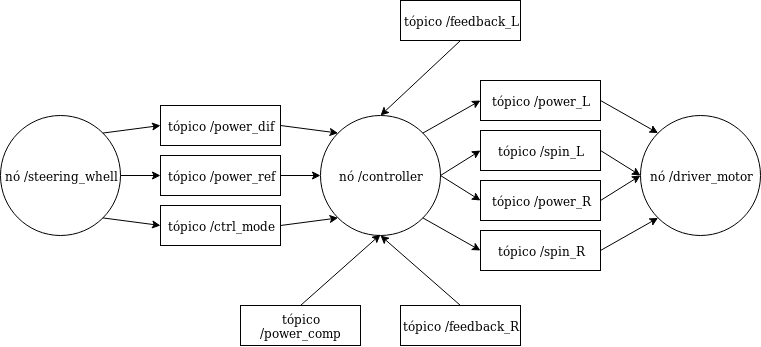

The diagram above was exported from draw.io. Its source (the exported page's mxGraphModel, read from the mxfile embedded in the PNG):
<mxGraphModel dx="1090" dy="526" grid="1" gridSize="10" guides="1" tooltips="1" connect="1" arrows="1" fold="1" page="1" pageScale="1" pageWidth="827" pageHeight="1169" math="0" shadow="0">
  <root>
    <mxCell id="0" />
    <mxCell id="1" parent="0" />
    <mxCell id="2" value="nó /steering_whell" style="ellipse;whiteSpace=wrap;html=1;aspect=fixed;" vertex="1" parent="1">
      <mxGeometry x="40" y="235" width="120" height="120" as="geometry" />
    </mxCell>
    <mxCell id="3" value="nó /controller" style="ellipse;whiteSpace=wrap;html=1;aspect=fixed;" vertex="1" parent="1">
      <mxGeometry x="360" y="235" width="120" height="120" as="geometry" />
    </mxCell>
    <mxCell id="4" value="nó /driver_motor" style="ellipse;whiteSpace=wrap;html=1;aspect=fixed;" vertex="1" parent="1">
      <mxGeometry x="680" y="235" width="120" height="120" as="geometry" />
    </mxCell>
    <mxCell id="5" value="tópico /power_ref" style="rounded=0;whiteSpace=wrap;html=1;" vertex="1" parent="1">
      <mxGeometry x="200" y="275" width="120" height="40" as="geometry" />
    </mxCell>
    <mxCell id="6" value="tópico /power_dif" style="rounded=0;whiteSpace=wrap;html=1;" vertex="1" parent="1">
      <mxGeometry x="200" y="225" width="120" height="40" as="geometry" />
    </mxCell>
    <mxCell id="7" value="tópico /ctrl_mode" style="rounded=0;whiteSpace=wrap;html=1;" vertex="1" parent="1">
      <mxGeometry x="200" y="325" width="120" height="40" as="geometry" />
    </mxCell>
    <mxCell id="8" value="tópico /power_L" style="rounded=0;whiteSpace=wrap;html=1;" vertex="1" parent="1">
      <mxGeometry x="520" y="200" width="120" height="40" as="geometry" />
    </mxCell>
    <mxCell id="9" value="tópico /spin_L" style="rounded=0;whiteSpace=wrap;html=1;" vertex="1" parent="1">
      <mxGeometry x="520" y="250" width="120" height="40" as="geometry" />
    </mxCell>
    <mxCell id="10" value="tópico /power_R" style="rounded=0;whiteSpace=wrap;html=1;" vertex="1" parent="1">
      <mxGeometry x="520" y="300" width="120" height="40" as="geometry" />
    </mxCell>
    <mxCell id="11" value="tópico /spin_R" style="rounded=0;whiteSpace=wrap;html=1;" vertex="1" parent="1">
      <mxGeometry x="520" y="350" width="120" height="40" as="geometry" />
    </mxCell>
    <mxCell id="12" value="" style="endArrow=classic;html=1;entryX=0;entryY=0.5;entryDx=0;entryDy=0;exitX=1;exitY=0;exitDx=0;exitDy=0;" edge="1" source="2" target="6" parent="1">
      <mxGeometry width="50" height="50" relative="1" as="geometry">
        <mxPoint x="40" y="455" as="sourcePoint" />
        <mxPoint x="90" y="405" as="targetPoint" />
      </mxGeometry>
    </mxCell>
    <mxCell id="13" value="" style="endArrow=classic;html=1;entryX=0;entryY=0.5;entryDx=0;entryDy=0;exitX=1;exitY=1;exitDx=0;exitDy=0;" edge="1" source="2" target="7" parent="1">
      <mxGeometry width="50" height="50" relative="1" as="geometry">
        <mxPoint x="40" y="455" as="sourcePoint" />
        <mxPoint x="90" y="405" as="targetPoint" />
      </mxGeometry>
    </mxCell>
    <mxCell id="14" value="" style="endArrow=classic;html=1;entryX=0;entryY=0.5;entryDx=0;entryDy=0;exitX=1;exitY=0.5;exitDx=0;exitDy=0;" edge="1" source="2" target="5" parent="1">
      <mxGeometry width="50" height="50" relative="1" as="geometry">
        <mxPoint x="40" y="455" as="sourcePoint" />
        <mxPoint x="90" y="405" as="targetPoint" />
      </mxGeometry>
    </mxCell>
    <mxCell id="15" value="" style="endArrow=classic;html=1;entryX=0;entryY=0.5;entryDx=0;entryDy=0;exitX=1;exitY=0.5;exitDx=0;exitDy=0;" edge="1" source="5" target="3" parent="1">
      <mxGeometry width="50" height="50" relative="1" as="geometry">
        <mxPoint x="40" y="455" as="sourcePoint" />
        <mxPoint x="90" y="405" as="targetPoint" />
      </mxGeometry>
    </mxCell>
    <mxCell id="16" value="" style="endArrow=classic;html=1;entryX=0;entryY=0;entryDx=0;entryDy=0;exitX=1;exitY=0.5;exitDx=0;exitDy=0;" edge="1" source="6" target="3" parent="1">
      <mxGeometry width="50" height="50" relative="1" as="geometry">
        <mxPoint x="40" y="455" as="sourcePoint" />
        <mxPoint x="90" y="405" as="targetPoint" />
      </mxGeometry>
    </mxCell>
    <mxCell id="17" value="" style="endArrow=classic;html=1;entryX=0;entryY=1;entryDx=0;entryDy=0;exitX=1;exitY=0.5;exitDx=0;exitDy=0;" edge="1" source="7" target="3" parent="1">
      <mxGeometry width="50" height="50" relative="1" as="geometry">
        <mxPoint x="40" y="455" as="sourcePoint" />
        <mxPoint x="90" y="405" as="targetPoint" />
      </mxGeometry>
    </mxCell>
    <mxCell id="18" value="" style="endArrow=classic;html=1;entryX=0;entryY=0.5;entryDx=0;entryDy=0;exitX=1;exitY=0;exitDx=0;exitDy=0;" edge="1" source="3" target="8" parent="1">
      <mxGeometry width="50" height="50" relative="1" as="geometry">
        <mxPoint x="40" y="455" as="sourcePoint" />
        <mxPoint x="90" y="405" as="targetPoint" />
      </mxGeometry>
    </mxCell>
    <mxCell id="19" value="" style="endArrow=classic;html=1;entryX=0;entryY=0.5;entryDx=0;entryDy=0;exitX=1;exitY=1;exitDx=0;exitDy=0;" edge="1" source="3" target="11" parent="1">
      <mxGeometry width="50" height="50" relative="1" as="geometry">
        <mxPoint x="40" y="455" as="sourcePoint" />
        <mxPoint x="90" y="405" as="targetPoint" />
      </mxGeometry>
    </mxCell>
    <mxCell id="20" value="" style="endArrow=classic;html=1;entryX=0;entryY=0.5;entryDx=0;entryDy=0;exitX=1;exitY=0.5;exitDx=0;exitDy=0;" edge="1" source="3" target="10" parent="1">
      <mxGeometry width="50" height="50" relative="1" as="geometry">
        <mxPoint x="40" y="455" as="sourcePoint" />
        <mxPoint x="90" y="405" as="targetPoint" />
      </mxGeometry>
    </mxCell>
    <mxCell id="21" value="" style="endArrow=classic;html=1;entryX=0;entryY=0.5;entryDx=0;entryDy=0;" edge="1" target="9" parent="1">
      <mxGeometry width="50" height="50" relative="1" as="geometry">
        <mxPoint x="480" y="295" as="sourcePoint" />
        <mxPoint x="90" y="405" as="targetPoint" />
      </mxGeometry>
    </mxCell>
    <mxCell id="22" value="" style="endArrow=classic;html=1;entryX=0;entryY=0;entryDx=0;entryDy=0;exitX=1;exitY=0.5;exitDx=0;exitDy=0;" edge="1" source="8" target="4" parent="1">
      <mxGeometry width="50" height="50" relative="1" as="geometry">
        <mxPoint x="40" y="465" as="sourcePoint" />
        <mxPoint x="90" y="415" as="targetPoint" />
      </mxGeometry>
    </mxCell>
    <mxCell id="23" value="" style="endArrow=classic;html=1;entryX=0;entryY=1;entryDx=0;entryDy=0;exitX=1;exitY=0.5;exitDx=0;exitDy=0;" edge="1" source="11" target="4" parent="1">
      <mxGeometry width="50" height="50" relative="1" as="geometry">
        <mxPoint x="40" y="465" as="sourcePoint" />
        <mxPoint x="90" y="415" as="targetPoint" />
      </mxGeometry>
    </mxCell>
    <mxCell id="24" value="" style="endArrow=classic;html=1;entryX=0;entryY=0.5;entryDx=0;entryDy=0;exitX=1;exitY=0.5;exitDx=0;exitDy=0;" edge="1" source="10" target="4" parent="1">
      <mxGeometry width="50" height="50" relative="1" as="geometry">
        <mxPoint x="40" y="465" as="sourcePoint" />
        <mxPoint x="90" y="415" as="targetPoint" />
      </mxGeometry>
    </mxCell>
    <mxCell id="25" value="" style="endArrow=classic;html=1;entryX=0;entryY=0.5;entryDx=0;entryDy=0;exitX=1;exitY=0.5;exitDx=0;exitDy=0;" edge="1" source="9" target="4" parent="1">
      <mxGeometry width="50" height="50" relative="1" as="geometry">
        <mxPoint x="40" y="465" as="sourcePoint" />
        <mxPoint x="90" y="415" as="targetPoint" />
      </mxGeometry>
    </mxCell>
    <mxCell id="26" value="tópico /power_comp" style="rounded=0;whiteSpace=wrap;html=1;" vertex="1" parent="1">
      <mxGeometry x="280" y="425" width="120" height="40" as="geometry" />
    </mxCell>
    <mxCell id="27" value="" style="endArrow=classic;html=1;exitX=0.5;exitY=0;exitDx=0;exitDy=0;" edge="1" source="26" parent="1">
      <mxGeometry width="50" height="50" relative="1" as="geometry">
        <mxPoint x="40" y="525" as="sourcePoint" />
        <mxPoint x="420" y="354" as="targetPoint" />
      </mxGeometry>
    </mxCell>
    <mxCell id="28" value="tópico /feedback_R" style="rounded=0;whiteSpace=wrap;html=1;" vertex="1" parent="1">
      <mxGeometry x="440" y="425" width="120" height="40" as="geometry" />
    </mxCell>
    <mxCell id="29" value="" style="endArrow=classic;html=1;exitX=0.5;exitY=0;exitDx=0;exitDy=0;entryX=0.5;entryY=1;entryDx=0;entryDy=0;" edge="1" source="28" target="3" parent="1">
      <mxGeometry width="50" height="50" relative="1" as="geometry">
        <mxPoint x="350" y="425" as="sourcePoint" />
        <mxPoint x="450" y="365" as="targetPoint" />
      </mxGeometry>
    </mxCell>
    <mxCell id="30" value="tópico /feedback_L" style="rounded=0;whiteSpace=wrap;html=1;" vertex="1" parent="1">
      <mxGeometry x="440" y="120" width="120" height="40" as="geometry" />
    </mxCell>
    <mxCell id="31" value="" style="endArrow=classic;html=1;entryX=0.5;entryY=0;entryDx=0;entryDy=0;exitX=0.5;exitY=1;exitDx=0;exitDy=0;" edge="1" source="30" target="3" parent="1">
      <mxGeometry width="50" height="50" relative="1" as="geometry">
        <mxPoint x="40" y="540" as="sourcePoint" />
        <mxPoint x="90" y="490" as="targetPoint" />
      </mxGeometry>
    </mxCell>
  </root>
</mxGraphModel>